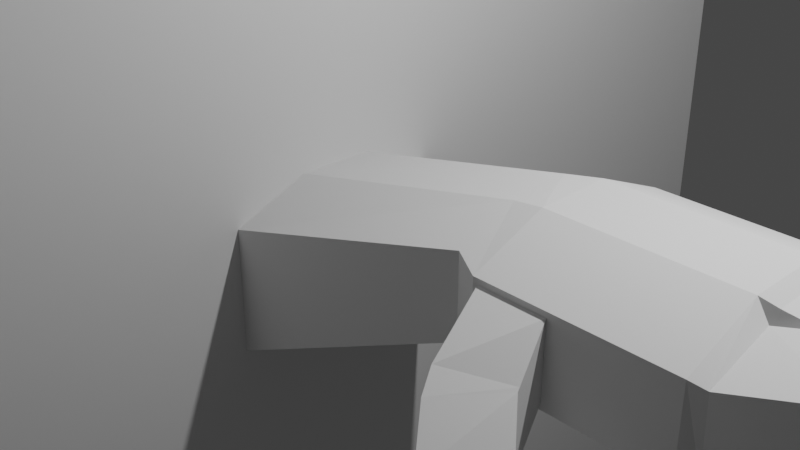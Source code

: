 # Source: HandWall.blend  (saved by Blender 3.1.7; exported with 4.5.12 LTS)
import bpy
from mathutils import Matrix  # noqa: F401  (used for matrix-valued properties, if any)

bpy.ops.wm.read_factory_settings(use_empty=True)
scene = bpy.context.scene
scene.name = 'Scene'

# ---- collections
col_collection = bpy.data.collections.new('Collection'); scene.collection.children.link(col_collection)

# ---- world
world_world = bpy.data.worlds.new('World'); scene.world = world_world
world_world.use_nodes = True; world_world.node_tree.nodes.clear()
_N = world_world.node_tree.nodes; _L = world_world.node_tree.links
n0 = _N.new('ShaderNodeOutputWorld'); n0.name = 'World Output'; n0.location = (300, 300)
n1 = _N.new('ShaderNodeBackground'); n1.name = 'Background'; n1.location = (10, 300)
n1.inputs[0].default_value = (0.05088, 0.05088, 0.05088, 1.0)
_L.new(n1.outputs[0], n0.inputs[0])
n0.is_active_output = True
world_world.color = (0.05088, 0.05088, 0.05088)
world_world.use_sun_shadow = False
world_world.sun_shadow_jitter_overblur = 0.0

# ---- cameras
cam_camera = bpy.data.cameras.new('Camera')
cam_camera.clip_end = 100.0
cam_camera.ortho_scale = 7.314

# ---- lights
light_light = bpy.data.lights.new('Light', 'POINT')
light_light.transmission_factor = 0.0
light_light.energy = 1000.0
light_light.shadow_soft_size = 0.1
light_light.shadow_maximum_resolution = 0.006
light_light.use_absolute_resolution = True

# ---- meshes
me_cube_001 = bpy.data.meshes.new('Cube.001')
me_cube_001.from_pydata([(-1.0, -1.292, -2.179), (-1.0, -1.292, -0.06528), (-1.0, 1.292, -2.179), (-1.0, 1.292, -0.06528), (1.785, -1.0, -0.3144), (1.785, -1.0, 1.0), (1.785, 1.0, -0.3144), (1.785, 1.0, 1.0), (2.156, -1.228, -0.3694), (2.156, -1.228, 1.0), (2.156, 1.228, -0.3694), (2.156, 1.228, 1.0), (4.135, -1.228, -0.3137), (4.135, -1.228, 1.0), (4.135, 1.228, -0.3137), (4.135, 1.228, 1.0), (-1.0, 0.4308, -2.3), (-1.0, -0.4308, -2.3), (-1.0, -0.4308, 0.46), (-1.0, 0.4308, 0.46), (1.785, -0.3333, -0.3953), (1.785, 0.3333, -0.3953), (1.785, 0.3333, 1.43), (1.785, -0.3333, 1.361), (2.156, -0.4094, -0.4563), (2.156, 0.4094, -0.4563), (2.156, 0.4094, 1.505), (2.156, -0.4094, 1.488), (4.135, -0.4094, -0.4563), (4.135, 0.4094, -0.4563), (4.135, 0.4094, 1.505), (4.135, -0.4094, 1.488), (4.298, -1.148, -0.1826), (4.298, -1.196, 0.9526), (4.298, -0.4377, -0.282), (4.298, -0.4951, 1.279), (7.102, -1.148, -0.1344), (7.588, -1.196, 0.6794), (7.102, -0.4401, -0.1691), (7.588, -0.4887, 0.8308), (4.298, -0.3628, -0.2617), (4.298, 0.3628, -0.2617), (4.298, 0.3628, 1.412), (4.298, -0.3628, 1.399), (6.832, -0.3628, -1.721), (6.832, 0.3628, -1.721), (7.512, 0.3628, -1.065), (7.512, -0.3628, -1.065), (4.298, 1.161, -0.2055), (4.298, 1.161, 0.8918), (4.298, 0.4768, -0.2545), (4.298, 0.4768, 1.324), (5.906, 1.161, -2.802), (6.566, 1.161, -2.999), (5.906, 0.4768, -2.795), (6.566, 0.4768, -2.755), (2.965, -1.228, 1.0), (2.965, 1.228, 1.0), (2.965, 1.228, -0.3137), (2.965, -1.228, -0.3137), (2.965, -0.4094, -0.4563), (2.965, 0.4094, -0.4563), (2.965, 0.4094, 1.505), (2.965, -0.4094, 1.488), (2.209, -1.228, -0.2791), (2.209, -1.228, 0.9139), (2.912, -1.228, 0.9139), (2.912, -1.228, -0.2276), (3.546, -3.068, -1.688), (3.897, -3.147, -0.6229), (4.008, -2.388, -0.409), (3.78, -2.388, -1.551), (5.282, -0.493, 1.752), (6.304, -0.4908, 1.694), (6.304, -0.4395, 0.2973), (5.282, -0.4386, 0.2734), (5.282, -1.148, 0.3489), (6.304, -1.148, 0.3489), (6.304, -1.196, 1.484), (5.282, -1.196, 1.484), (5.14, -0.3628, -0.1578), (6.031, -0.3628, -0.7292), (6.19, -0.3628, 0.5233), (5.225, -0.3628, 1.261), (6.19, 0.3628, 0.5278), (5.225, 0.3628, 1.27), (6.031, 0.3628, -0.7292), (5.14, 0.3628, -0.1578), (5.16, 0.4768, 0.2834), (6.06, 0.4768, -0.9922), (6.06, 1.161, -1.299), (5.16, 1.161, -0.08632), (5.642, 1.161, -1.846), (4.921, 1.161, -0.906), (4.921, 0.4768, -0.9377), (5.642, 0.4768, -1.858), (3.086, -1.723, 0.4103), (3.469, -2.169, -0.1191), (3.469, -2.169, -1.261), (3.086, -1.723, -0.7312), (2.553, -2.181, 0.2714), (2.935, -2.627, -0.1191), (2.935, -2.627, -1.278), (2.553, -2.181, -0.9045), (3.488, -2.19, -0.1407), (3.093, -2.771, -0.2484), (3.488, -2.19, -1.282), (3.093, -2.771, -1.406), (3.073, -1.688, -0.7028), (2.417, -1.941, -0.7381), (3.073, -1.688, 0.4387), (2.417, -1.941, 0.4387), (5.229, -0.4385, 0.2512), (5.229, -1.196, 1.463), (5.229, -0.4931, 1.734), (5.229, -1.148, 0.3281), (5.327, -0.4929, 1.749), (5.327, -0.4386, 0.2744), (5.327, -1.148, 0.3489), (5.327, -1.196, 1.484), (6.257, -0.4909, 1.696), (6.257, -1.148, 0.3489), (6.257, -0.4394, 0.2962), (6.257, -1.196, 1.484), (6.356, -0.4907, 1.656), (6.356, -1.148, 0.3136), (6.356, -0.4395, 0.263), (6.356, -1.196, 1.449), (6.088, -0.3628, -0.7994), (6.247, -0.3628, 0.4493), (6.247, 0.3628, 0.4536), (6.088, 0.3628, -0.7994), (5.975, -0.3628, -0.6891), (6.134, -0.3628, 0.5676), (6.134, 0.3628, 0.5724), (5.975, 0.3628, -0.6891), (5.275, -0.3628, 1.258), (5.275, 0.3628, 1.267), (5.19, 0.3628, -0.1567), (5.19, -0.3628, -0.1567), (5.178, -0.3628, 1.263), (5.178, 0.3628, 1.272), (5.093, 0.3628, -0.1589), (5.093, -0.3628, -0.1589), (5.098, 1.161, -0.00479), (4.87, 1.161, -0.8464), (5.098, 0.4768, 0.3695), (4.87, 0.4768, -0.8796), (5.234, 0.4768, 0.1802), (5.234, 1.161, -0.1843), (4.964, 1.161, -0.9576), (4.964, 0.4768, -0.9882), (6.012, 0.4768, -0.9232), (5.588, 0.4768, -1.789), (6.012, 1.161, -1.234), (5.588, 1.161, -1.776), (6.114, 0.4768, -1.083), (5.699, 0.4768, -1.935), (6.114, 1.161, -1.387), (5.699, 1.161, -1.924)], [], [(16, 19, 3, 2), (2, 3, 7, 6), (5, 4, 8, 9), (4, 5, 1, 0), (17, 20, 4, 0), (23, 18, 1, 5), (63, 56, 13, 31), (21, 6, 10, 25), (23, 5, 9, 27), (6, 7, 11, 10), (31, 13, 33, 35), (58, 57, 15, 14), (56, 59, 12, 13), (61, 58, 14, 29), (59, 60, 28, 12), (60, 61, 29, 28), (30, 29, 50, 51), (28, 29, 41, 40), (7, 22, 26, 11), (22, 23, 27, 26), (4, 20, 24, 8), (20, 21, 25, 24), (57, 62, 30, 15), (62, 63, 31, 30), (7, 3, 19, 22), (22, 19, 18, 23), (2, 6, 21, 16), (16, 21, 20, 17), (0, 1, 18, 17), (17, 18, 19, 16), (126, 124, 39, 38), (12, 28, 34, 32), (28, 31, 35, 34), (13, 12, 32, 33), (38, 39, 37, 36), (127, 125, 36, 37), (125, 126, 38, 36), (124, 127, 37, 39), (129, 128, 44, 47), (29, 30, 42, 41), (31, 28, 40, 43), (30, 31, 43, 42), (45, 46, 47, 44), (130, 129, 47, 46), (131, 130, 46, 45), (128, 131, 45, 44), (158, 156, 55, 53), (14, 15, 49, 48), (15, 30, 51, 49), (29, 14, 48, 50), (52, 53, 55, 54), (159, 158, 53, 52), (156, 157, 54, 55), (157, 159, 52, 54), (26, 27, 63, 62), (11, 26, 62, 57), (24, 25, 61, 60), (8, 24, 60, 59), (25, 10, 58, 61), (9, 8, 64, 65), (10, 11, 57, 58), (27, 9, 56, 63), (106, 104, 70, 71), (59, 56, 66, 67), (56, 9, 65, 66), (8, 59, 67, 64), (69, 68, 71, 70), (104, 105, 69, 70), (107, 106, 71, 68), (105, 107, 68, 69), (114, 113, 79, 72), (120, 123, 78, 73), (115, 112, 75, 76), (121, 122, 74, 77), (113, 115, 76, 79), (123, 121, 77, 78), (112, 114, 72, 75), (122, 120, 73, 74), (143, 142, 87, 80), (132, 135, 86, 81), (142, 141, 85, 87), (135, 134, 84, 86), (141, 140, 83, 85), (134, 133, 82, 84), (140, 143, 80, 83), (133, 132, 81, 82), (147, 145, 93, 94), (153, 155, 92, 95), (146, 147, 94, 88), (152, 153, 95, 89), (145, 144, 91, 93), (155, 154, 90, 92), (144, 146, 88, 91), (154, 152, 89, 90), (111, 109, 103, 100), (100, 103, 102, 101), (109, 108, 99, 103), (103, 99, 98, 102), (110, 111, 100, 96), (96, 100, 101, 97), (108, 110, 96, 99), (99, 96, 97, 98), (101, 102, 107, 105), (102, 98, 106, 107), (97, 101, 105, 104), (98, 97, 104, 106), (67, 66, 110, 108), (66, 65, 111, 110), (64, 67, 108, 109), (65, 64, 109, 111), (34, 35, 114, 112), (33, 32, 115, 113), (32, 34, 112, 115), (35, 33, 113, 114), (75, 72, 116, 117), (79, 76, 118, 119), (76, 75, 117, 118), (72, 79, 119, 116), (117, 116, 120, 122), (119, 118, 121, 123), (118, 117, 122, 121), (116, 119, 123, 120), (73, 78, 127, 124), (77, 74, 126, 125), (78, 77, 125, 127), (74, 73, 124, 126), (81, 86, 131, 128), (86, 84, 130, 131), (84, 82, 129, 130), (82, 81, 128, 129), (136, 139, 132, 133), (137, 136, 133, 134), (138, 137, 134, 135), (139, 138, 135, 132), (80, 87, 138, 139), (87, 85, 137, 138), (85, 83, 136, 137), (83, 80, 139, 136), (43, 40, 143, 140), (42, 43, 140, 141), (41, 42, 141, 142), (40, 41, 142, 143), (49, 51, 146, 144), (48, 49, 144, 145), (51, 50, 147, 146), (50, 48, 145, 147), (91, 88, 148, 149), (93, 91, 149, 150), (88, 94, 151, 148), (94, 93, 150, 151), (149, 148, 152, 154), (150, 149, 154, 155), (148, 151, 153, 152), (151, 150, 155, 153), (95, 92, 159, 157), (89, 95, 157, 156), (92, 90, 158, 159), (90, 89, 156, 158)])
_uv = me_cube_001.uv_layers.new(name='UVMap')
_uv.uv.foreach_set('vector', [0.375, 0.1667, 0.625, 0.1667, 0.625, 0.25, 0.375, 0.25, 0.375, 0.25, 0.625, 0.25, 0.625, 0.5, 0.375, 0.5, 0.625, 0.75, 0.375, 0.75, 0.375, 0.75, 0.625, 0.75, 0.375, 0.75, 0.625, 0.75, 0.625, 1.0, 0.375, 1.0, 0.125, 0.6667, 0.375, 0.6667, 0.375, 0.75, 0.125, 0.75, 0.625, 0.6667, 0.875, 0.6667, 0.875, 0.75, 0.625, 0.75, 0.625, 0.6667, 0.625, 0.75, 0.625, 0.75, 0.625, 0.6667, 0.375, 0.5833, 0.375, 0.5, 0.375, 0.5, 0.375, 0.5833, 0.625, 0.6667, 0.625, 0.75, 0.625, 0.75, 0.625, 0.6667, 0.375, 0.5, 0.625, 0.5, 0.625, 0.5, 0.375, 0.5, 0.625, 0.6667, 0.625, 0.75, 0.625, 0.75, 0.625, 0.6667, 0.375, 0.5, 0.625, 0.5, 0.625, 0.5, 0.375, 0.5, 0.625, 0.75, 0.375, 0.75, 0.375, 0.75, 0.625, 0.75, 0.375, 0.5833, 0.375, 0.5, 0.375, 0.5, 0.375, 0.5833, 0.375, 0.75, 0.375, 0.6667, 0.375, 0.6667, 0.375, 0.75, 0.375, 0.6667, 0.375, 0.5833, 0.375, 0.5833, 0.375, 0.6667, 0.625, 0.5833, 0.375, 0.5833, 0.375, 0.5833, 0.625, 0.5833, 0.375, 0.6667, 0.375, 0.5833, 0.375, 0.5833, 0.375, 0.6667, 0.625, 0.5, 0.625, 0.5833, 0.625, 0.5833, 0.625, 0.5, 0.625, 0.5833, 0.625, 0.6667, 0.625, 0.6667, 0.625, 0.5833, 0.375, 0.75, 0.375, 0.6667, 0.375, 0.6667, 0.375, 0.75, 0.375, 0.6667, 0.375, 0.5833, 0.375, 0.5833, 0.375, 0.6667, 0.625, 0.5, 0.625, 0.5833, 0.625, 0.5833, 0.625, 0.5, 0.625, 0.5833, 0.625, 0.6667, 0.625, 0.6667, 0.625, 0.5833, 0.625, 0.5, 0.875, 0.5, 0.875, 0.5833, 0.625, 0.5833, 0.625, 0.5833, 0.875, 0.5833, 0.875, 0.6667, 0.625, 0.6667, 0.125, 0.5, 0.375, 0.5, 0.375, 0.5833, 0.125, 0.5833, 0.125, 0.5833, 0.375, 0.5833, 0.375, 0.6667, 0.125, 0.6667, 0.375, 0.0, 0.625, 0.0, 0.625, 0.08333, 0.375, 0.08333, 0.375, 0.08333, 0.625, 0.08333, 0.625, 0.1667, 0.375, 0.1667, 0.375, 0.6667, 0.625, 0.6667, 0.625, 0.6667, 0.375, 0.6667, 0.375, 0.75, 0.375, 0.6667, 0.375, 0.6667, 0.375, 0.75, 0.375, 0.6667, 0.625, 0.6667, 0.625, 0.6667, 0.375, 0.6667, 0.625, 0.75, 0.375, 0.75, 0.375, 0.75, 0.625, 0.75, 0.375, 0.6667, 0.625, 0.6667, 0.625, 0.75, 0.375, 0.75, 0.625, 0.75, 0.375, 0.75, 0.375, 0.75, 0.625, 0.75, 0.375, 0.75, 0.375, 0.6667, 0.375, 0.6667, 0.375, 0.75, 0.625, 0.6667, 0.625, 0.75, 0.625, 0.75, 0.625, 0.6667, 0.625, 0.6667, 0.375, 0.6667, 0.375, 0.6667, 0.625, 0.6667, 0.375, 0.5833, 0.625, 0.5833, 0.625, 0.5833, 0.375, 0.5833, 0.625, 0.6667, 0.375, 0.6667, 0.375, 0.6667, 0.625, 0.6667, 0.625, 0.5833, 0.625, 0.6667, 0.625, 0.6667, 0.625, 0.5833, 0.375, 0.5833, 0.625, 0.5833, 0.625, 0.6667, 0.375, 0.6667, 0.625, 0.5833, 0.625, 0.6667, 0.625, 0.6667, 0.625, 0.5833, 0.375, 0.5833, 0.625, 0.5833, 0.625, 0.5833, 0.375, 0.5833, 0.375, 0.6667, 0.375, 0.5833, 0.375, 0.5833, 0.375, 0.6667, 0.625, 0.5, 0.625, 0.5833, 0.625, 0.5833, 0.625, 0.5, 0.375, 0.5, 0.625, 0.5, 0.625, 0.5, 0.375, 0.5, 0.625, 0.5, 0.625, 0.5833, 0.625, 0.5833, 0.625, 0.5, 0.375, 0.5833, 0.375, 0.5, 0.375, 0.5, 0.375, 0.5833, 0.375, 0.5, 0.625, 0.5, 0.625, 0.5833, 0.375, 0.5833, 0.375, 0.5, 0.625, 0.5, 0.625, 0.5, 0.375, 0.5, 0.625, 0.5833, 0.375, 0.5833, 0.375, 0.5833, 0.625, 0.5833, 0.375, 0.5833, 0.375, 0.5, 0.375, 0.5, 0.375, 0.5833, 0.625, 0.5833, 0.625, 0.6667, 0.625, 0.6667, 0.625, 0.5833, 0.625, 0.5, 0.625, 0.5833, 0.625, 0.5833, 0.625, 0.5, 0.375, 0.6667, 0.375, 0.5833, 0.375, 0.5833, 0.375, 0.6667, 0.375, 0.75, 0.375, 0.6667, 0.375, 0.6667, 0.375, 0.75, 0.375, 0.5833, 0.375, 0.5, 0.375, 0.5, 0.375, 0.5833, 0.625, 0.75, 0.375, 0.75, 0.375, 0.75, 0.625, 0.75, 0.375, 0.5, 0.625, 0.5, 0.625, 0.5, 0.375, 0.5, 0.625, 0.6667, 0.625, 0.75, 0.625, 0.75, 0.625, 0.6667, 0.375, 0.75, 0.625, 0.75, 0.625, 0.75, 0.375, 0.75, 0.375, 0.75, 0.625, 0.75, 0.625, 0.75, 0.375, 0.75, 0.625, 0.75, 0.625, 0.75, 0.625, 0.75, 0.625, 0.75, 0.375, 0.75, 0.375, 0.75, 0.375, 0.75, 0.375, 0.75, 0.625, 0.75, 0.375, 0.75, 0.375, 0.75, 0.625, 0.75, 0.625, 0.75, 0.625, 0.75, 0.625, 0.75, 0.625, 0.75, 0.375, 0.75, 0.375, 0.75, 0.375, 0.75, 0.375, 0.75, 0.625, 0.75, 0.375, 0.75, 0.375, 0.75, 0.625, 0.75, 0.625, 0.6667, 0.625, 0.75, 0.625, 0.75, 0.625, 0.6667, 0.625, 0.6667, 0.625, 0.75, 0.625, 0.75, 0.625, 0.6667, 0.375, 0.75, 0.375, 0.6667, 0.375, 0.6667, 0.375, 0.75, 0.375, 0.75, 0.375, 0.6667, 0.375, 0.6667, 0.375, 0.75, 0.625, 0.75, 0.375, 0.75, 0.375, 0.75, 0.625, 0.75, 0.625, 0.75, 0.375, 0.75, 0.375, 0.75, 0.625, 0.75, 0.375, 0.6667, 0.625, 0.6667, 0.625, 0.6667, 0.375, 0.6667, 0.375, 0.6667, 0.625, 0.6667, 0.625, 0.6667, 0.375, 0.6667, 0.375, 0.6667, 0.375, 0.5833, 0.375, 0.5833, 0.375, 0.6667, 0.375, 0.6667, 0.375, 0.5833, 0.375, 0.5833, 0.375, 0.6667, 0.375, 0.5833, 0.625, 0.5833, 0.625, 0.5833, 0.375, 0.5833, 0.375, 0.5833, 0.625, 0.5833, 0.625, 0.5833, 0.375, 0.5833, 0.625, 0.5833, 0.625, 0.6667, 0.625, 0.6667, 0.625, 0.5833, 0.625, 0.5833, 0.625, 0.6667, 0.625, 0.6667, 0.625, 0.5833, 0.625, 0.6667, 0.375, 0.6667, 0.375, 0.6667, 0.625, 0.6667, 0.625, 0.6667, 0.375, 0.6667, 0.375, 0.6667, 0.625, 0.6667, 0.375, 0.5833, 0.375, 0.5, 0.375, 0.5, 0.375, 0.5833, 0.375, 0.5833, 0.375, 0.5, 0.375, 0.5, 0.375, 0.5833, 0.625, 0.5833, 0.375, 0.5833, 0.375, 0.5833, 0.625, 0.5833, 0.625, 0.5833, 0.375, 0.5833, 0.375, 0.5833, 0.625, 0.5833, 0.375, 0.5, 0.625, 0.5, 0.625, 0.5, 0.375, 0.5, 0.375, 0.5, 0.625, 0.5, 0.625, 0.5, 0.375, 0.5, 0.625, 0.5, 0.625, 0.5833, 0.625, 0.5833, 0.625, 0.5, 0.625, 0.5, 0.625, 0.5833, 0.625, 0.5833, 0.625, 0.5, 0.625, 0.75, 0.375, 0.75, 0.375, 0.75, 0.625, 0.75, 0.625, 0.75, 0.375, 0.75, 0.375, 0.75, 0.625, 0.75, 0.375, 0.75, 0.375, 0.75, 0.375, 0.75, 0.375, 0.75, 0.375, 0.75, 0.375, 0.75, 0.375, 0.75, 0.375, 0.75, 0.625, 0.75, 0.625, 0.75, 0.625, 0.75, 0.625, 0.75, 0.625, 0.75, 0.625, 0.75, 0.625, 0.75, 0.625, 0.75, 0.375, 0.75, 0.625, 0.75, 0.625, 0.75, 0.375, 0.75, 0.375, 0.75, 0.625, 0.75, 0.625, 0.75, 0.375, 0.75, 0.625, 0.75, 0.375, 0.75, 0.375, 0.75, 0.625, 0.75, 0.375, 0.75, 0.375, 0.75, 0.375, 0.75, 0.375, 0.75, 0.625, 0.75, 0.625, 0.75, 0.625, 0.75, 0.625, 0.75, 0.375, 0.75, 0.625, 0.75, 0.625, 0.75, 0.375, 0.75, 0.375, 0.75, 0.625, 0.75, 0.625, 0.75, 0.375, 0.75, 0.625, 0.75, 0.625, 0.75, 0.625, 0.75, 0.625, 0.75, 0.375, 0.75, 0.375, 0.75, 0.375, 0.75, 0.375, 0.75, 0.625, 0.75, 0.375, 0.75, 0.375, 0.75, 0.625, 0.75, 0.375, 0.6667, 0.625, 0.6667, 0.625, 0.6667, 0.375, 0.6667, 0.625, 0.75, 0.375, 0.75, 0.375, 0.75, 0.625, 0.75, 0.375, 0.75, 0.375, 0.6667, 0.375, 0.6667, 0.375, 0.75, 0.625, 0.6667, 0.625, 0.75, 0.625, 0.75, 0.625, 0.6667, 0.375, 0.6667, 0.625, 0.6667, 0.625, 0.6667, 0.375, 0.6667, 0.625, 0.75, 0.375, 0.75, 0.375, 0.75, 0.625, 0.75, 0.375, 0.75, 0.375, 0.6667, 0.375, 0.6667, 0.375, 0.75, 0.625, 0.6667, 0.625, 0.75, 0.625, 0.75, 0.625, 0.6667, 0.375, 0.6667, 0.625, 0.6667, 0.625, 0.6667, 0.375, 0.6667, 0.625, 0.75, 0.375, 0.75, 0.375, 0.75, 0.625, 0.75, 0.375, 0.75, 0.375, 0.6667, 0.375, 0.6667, 0.375, 0.75, 0.625, 0.6667, 0.625, 0.75, 0.625, 0.75, 0.625, 0.6667, 0.625, 0.6667, 0.625, 0.75, 0.625, 0.75, 0.625, 0.6667, 0.375, 0.75, 0.375, 0.6667, 0.375, 0.6667, 0.375, 0.75, 0.625, 0.75, 0.375, 0.75, 0.375, 0.75, 0.625, 0.75, 0.375, 0.6667, 0.625, 0.6667, 0.625, 0.6667, 0.375, 0.6667, 0.375, 0.6667, 0.375, 0.5833, 0.375, 0.5833, 0.375, 0.6667, 0.375, 0.5833, 0.625, 0.5833, 0.625, 0.5833, 0.375, 0.5833, 0.625, 0.5833, 0.625, 0.6667, 0.625, 0.6667, 0.625, 0.5833, 0.625, 0.6667, 0.375, 0.6667, 0.375, 0.6667, 0.625, 0.6667, 0.625, 0.6667, 0.375, 0.6667, 0.375, 0.6667, 0.625, 0.6667, 0.625, 0.5833, 0.625, 0.6667, 0.625, 0.6667, 0.625, 0.5833, 0.375, 0.5833, 0.625, 0.5833, 0.625, 0.5833, 0.375, 0.5833, 0.375, 0.6667, 0.375, 0.5833, 0.375, 0.5833, 0.375, 0.6667, 0.375, 0.6667, 0.375, 0.5833, 0.375, 0.5833, 0.375, 0.6667, 0.375, 0.5833, 0.625, 0.5833, 0.625, 0.5833, 0.375, 0.5833, 0.625, 0.5833, 0.625, 0.6667, 0.625, 0.6667, 0.625, 0.5833, 0.625, 0.6667, 0.375, 0.6667, 0.375, 0.6667, 0.625, 0.6667, 0.625, 0.6667, 0.375, 0.6667, 0.375, 0.6667, 0.625, 0.6667, 0.625, 0.5833, 0.625, 0.6667, 0.625, 0.6667, 0.625, 0.5833, 0.375, 0.5833, 0.625, 0.5833, 0.625, 0.5833, 0.375, 0.5833, 0.375, 0.6667, 0.375, 0.5833, 0.375, 0.5833, 0.375, 0.6667, 0.625, 0.5, 0.625, 0.5833, 0.625, 0.5833, 0.625, 0.5, 0.375, 0.5, 0.625, 0.5, 0.625, 0.5, 0.375, 0.5, 0.625, 0.5833, 0.375, 0.5833, 0.375, 0.5833, 0.625, 0.5833, 0.375, 0.5833, 0.375, 0.5, 0.375, 0.5, 0.375, 0.5833, 0.625, 0.5, 0.625, 0.5833, 0.625, 0.5833, 0.625, 0.5, 0.375, 0.5, 0.625, 0.5, 0.625, 0.5, 0.375, 0.5, 0.625, 0.5833, 0.375, 0.5833, 0.375, 0.5833, 0.625, 0.5833, 0.375, 0.5833, 0.375, 0.5, 0.375, 0.5, 0.375, 0.5833, 0.625, 0.5, 0.625, 0.5833, 0.625, 0.5833, 0.625, 0.5, 0.375, 0.5, 0.625, 0.5, 0.625, 0.5, 0.375, 0.5, 0.625, 0.5833, 0.375, 0.5833, 0.375, 0.5833, 0.625, 0.5833, 0.375, 0.5833, 0.375, 0.5, 0.375, 0.5, 0.375, 0.5833, 0.375, 0.5833, 0.375, 0.5, 0.375, 0.5, 0.375, 0.5833, 0.625, 0.5833, 0.375, 0.5833, 0.375, 0.5833, 0.625, 0.5833, 0.375, 0.5, 0.625, 0.5, 0.625, 0.5, 0.375, 0.5, 0.625, 0.5, 0.625, 0.5833, 0.625, 0.5833, 0.625, 0.5])
me_cube_001.use_remesh_fix_poles = True
me_cube_001.use_remesh_preserve_attributes = False
me_cube_001.update()
me_plane = bpy.data.meshes.new('Plane')
me_plane.from_pydata([(-1.0, -1.0, 0.0), (1.0, -1.0, 0.0), (-1.0, 1.0, 0.0), (1.0, 1.0, 0.0)], [], [(0, 1, 3, 2)])
_uv = me_plane.uv_layers.new(name='UVMap')
_uv.uv.foreach_set('vector', [0.0, 0.0, 1.0, 0.0, 1.0, 1.0, 0.0, 1.0])
me_plane.use_remesh_fix_poles = True
me_plane.use_remesh_preserve_attributes = False
me_plane.update()

# ---- objects
ob_light = bpy.data.objects.new('Light', light_light)
ob_camera = bpy.data.objects.new('Camera', cam_camera)
ob_cube = bpy.data.objects.new('Cube', me_cube_001)
ob_plane = bpy.data.objects.new('Plane', me_plane)

# ---- transforms, parenting, visibility, modifiers, constraints
ob_light.location = (4.076, 1.005, 5.904)
ob_light.rotation_euler = (0.6503, 0.05522, 1.866)
ob_light.lock_rotations_4d = False
ob_light.empty_display_type = 'ARROWS'
ob_light.color = (0.0, 0.0, 0.0, 0.0)
ob_light.lineart.crease_threshold = 0.0
ob_camera.location = (7.359, -6.926, 4.958)
ob_camera.rotation_euler = (1.109, 0.0, 0.8149)
ob_camera.lock_rotations_4d = False
ob_camera.empty_display_type = 'ARROWS'
ob_camera.color = (0.0, 0.0, 0.0, 0.0)
ob_camera.display_type = 'WIRE'
ob_camera.lineart.crease_threshold = 0.0
ob_cube.location = (0.0, 0.0, 0.0)
ob_cube.scale = (1.0, 1.0, 0.679)
ob_plane.location = (-0.9837, 0.0, -0.6778)
ob_plane.rotation_euler = (-0.0, 1.571, 0.0)
ob_plane.scale = (6.865, 6.865, 6.865)

# ---- collection membership
col_collection.objects.link(ob_light)
col_collection.objects.link(ob_camera)
col_collection.objects.link(ob_cube)
col_collection.objects.link(ob_plane)

# ---- scene / render settings (as saved in the file)
scene.camera = ob_camera
scene.frame_start = 1; scene.frame_end = 250; scene.frame_set(1)
scene.render.engine = 'BLENDER_EEVEE_NEXT'
scene.cycles.sampling_pattern = 'TABULATED_SOBOL'
scene.cycles.use_light_tree = False
scene.view_settings.view_transform = 'Filmic'
bpy.context.view_layer.update()
